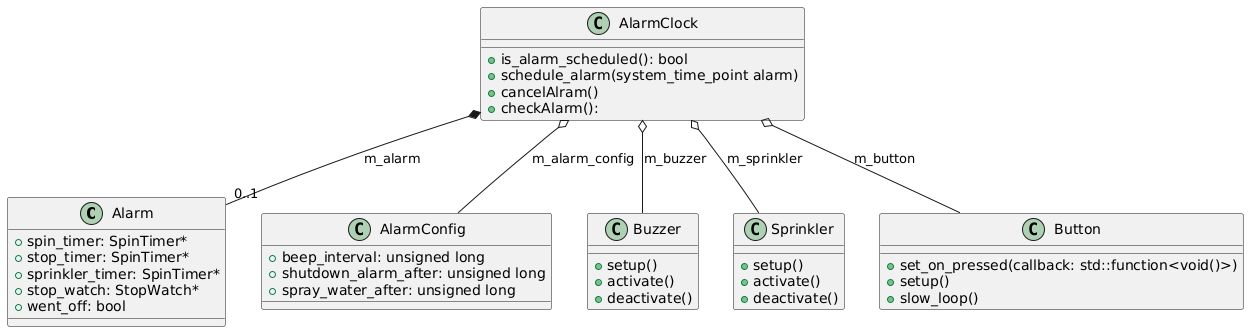

The diagram above was rendered by PlantUML. Its source (embedded in the PNG):
@startuml
class Alarm {
  + spin_timer: SpinTimer*
  + stop_timer: SpinTimer*
  + sprinkler_timer: SpinTimer*
  + stop_watch: StopWatch*
  + went_off: bool
}

class AlarmConfig {
  + beep_interval: unsigned long
  + shutdown_alarm_after: unsigned long
  + spray_water_after: unsigned long
}

class AlarmClock {
  + is_alarm_scheduled(): bool
  + schedule_alarm(system_time_point alarm)
  + cancelAlram()
  + checkAlarm():
}

class Buzzer {
  + setup()
  + activate()
  + deactivate()
}
class Sprinkler {
  + setup()
  + activate()
  + deactivate()
}

class Button {
  + set_on_pressed(callback: std::function<void()>)
  + setup()
  + slow_loop()
}

AlarmClock o-- Buzzer : m_buzzer
AlarmClock o-- Sprinkler : m_sprinkler
AlarmClock o-- Button : m_button
AlarmClock o-- AlarmConfig : m_alarm_config
AlarmClock *-- "0..1" Alarm : m_alarm
@enduml